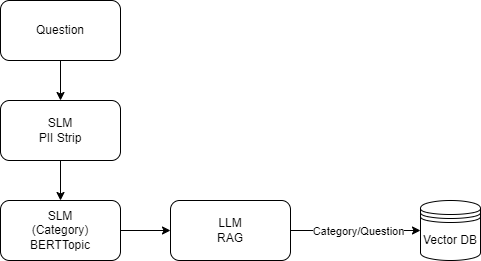

The diagram above was exported from draw.io. Its source (the exported page's mxGraphModel, read from the mxfile embedded in the PNG):
<mxGraphModel dx="980" dy="545" grid="1" gridSize="10" guides="1" tooltips="1" connect="1" arrows="1" fold="1" page="1" pageScale="1" pageWidth="850" pageHeight="1100" math="0" shadow="0">
  <root>
    <mxCell id="0" />
    <mxCell id="1" parent="0" />
    <mxCell id="8" value="" style="edgeStyle=none;html=1;" parent="1" source="2" target="7" edge="1">
      <mxGeometry relative="1" as="geometry" />
    </mxCell>
    <mxCell id="2" value="SLM&lt;br&gt;(Category)&lt;br&gt;BERTTopic" style="rounded=1;whiteSpace=wrap;html=1;" parent="1" vertex="1">
      <mxGeometry x="90" y="220" width="120" height="60" as="geometry" />
    </mxCell>
    <mxCell id="12" value="" style="edgeStyle=none;html=1;" edge="1" parent="1" source="3" target="11">
      <mxGeometry relative="1" as="geometry" />
    </mxCell>
    <mxCell id="3" value="Question" style="rounded=1;whiteSpace=wrap;html=1;" parent="1" vertex="1">
      <mxGeometry x="90" y="20" width="120" height="60" as="geometry" />
    </mxCell>
    <mxCell id="4" value="Vector DB" style="shape=datastore;whiteSpace=wrap;html=1;" parent="1" vertex="1">
      <mxGeometry x="510" y="220" width="60" height="60" as="geometry" />
    </mxCell>
    <mxCell id="9" value="" style="edgeStyle=none;html=1;" parent="1" source="7" target="4" edge="1">
      <mxGeometry relative="1" as="geometry" />
    </mxCell>
    <mxCell id="10" value="Category/Question" style="edgeLabel;html=1;align=center;verticalAlign=middle;resizable=0;points=[];" parent="9" vertex="1" connectable="0">
      <mxGeometry x="-0.2381" relative="1" as="geometry">
        <mxPoint x="17" as="offset" />
      </mxGeometry>
    </mxCell>
    <mxCell id="7" value="LLM&lt;br&gt;RAG" style="rounded=1;whiteSpace=wrap;html=1;" parent="1" vertex="1">
      <mxGeometry x="260" y="220" width="120" height="60" as="geometry" />
    </mxCell>
    <mxCell id="13" value="" style="edgeStyle=none;html=1;" edge="1" parent="1" source="11" target="2">
      <mxGeometry relative="1" as="geometry" />
    </mxCell>
    <mxCell id="11" value="SLM&lt;br&gt;PII Strip" style="rounded=1;whiteSpace=wrap;html=1;" vertex="1" parent="1">
      <mxGeometry x="90" y="120" width="120" height="60" as="geometry" />
    </mxCell>
  </root>
</mxGraphModel>